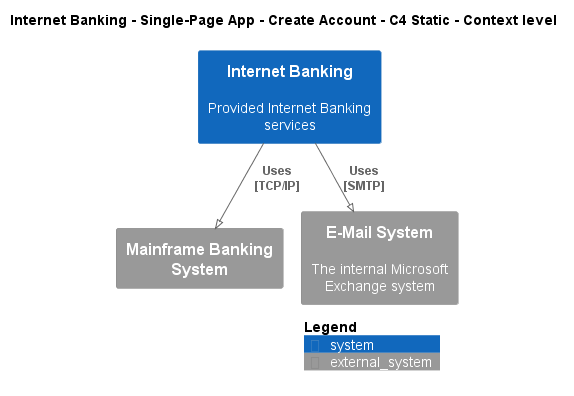

The diagram above was rendered by PlantUML. Its source (embedded in the PNG):
@startuml
!pragma layout smetana
!include ..\..\..\..\..\..\..\.c4s\C4_Context.puml

AddElementTag("c4interflow:lifecycle:new", $bgColor=green, $fontColor=#ffffff, $borderColor=green, $shadowing="False")
AddElementTag("c4interflow:lifecycle:changed", $bgColor=orange, $fontColor=#ffffff, $borderColor=orange, $shadowing="False")
AddElementTag("c4interflow:lifecycle:removed", $bgColor=red, $fontColor=#ffffff, $borderColor=red, $shadowing="False")

AddRelTag("c4interflow:lifecycle:new", $textColor=green, $lineColor=green)
AddRelTag("c4interflow:lifecycle:changed", $textColor=orange, $lineColor=orange)
AddRelTag("c4interflow:lifecycle:removed", $textColor=red, $lineColor=red)

SHOW_PERSON_PORTRAIT()
LAYOUT_TOP_DOWN()

skinparam linetype polyline

title Internet Banking - Single-Page App - Create Account - C4 Static - Context level

System(BigBankPlc.SoftwareSystems.InternetBanking, "Internet Banking", "Provided Internet Banking services")
System_Ext(BigBankPlc.SoftwareSystems.MainframeBankingSystem, "Mainframe Banking System", "")
System_Ext(BigBankPlc.SoftwareSystems.EMailSystem, "E-Mail System", "The internal Microsoft Exchange system")

Rel(BigBankPlc.SoftwareSystems.InternetBanking, BigBankPlc.SoftwareSystems.MainframeBankingSystem, "Uses\n[TCP/IP]", $tags='protocol:tcp/ip')
Rel(BigBankPlc.SoftwareSystems.InternetBanking, BigBankPlc.SoftwareSystems.EMailSystem, "Uses\n[SMTP]", $tags='protocol:smtp')


SHOW_LEGEND()
@enduml